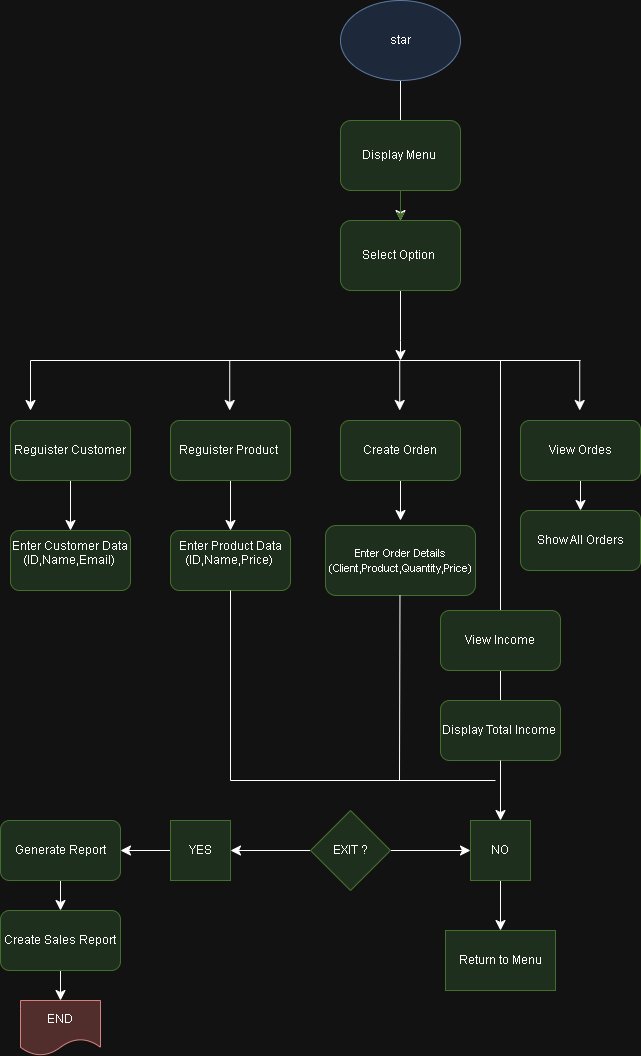

The diagram above was exported from draw.io. Its source (the exported page's mxGraphModel, read from the mxfile embedded in the PNG):
<mxGraphModel dx="872" dy="491" grid="1" gridSize="10" guides="1" tooltips="1" connect="1" arrows="1" fold="1" page="1" pageScale="1" pageWidth="850" pageHeight="1100" math="0" shadow="0">
  <root>
    <mxCell id="0" />
    <mxCell id="1" parent="0" />
    <mxCell id="d0i32YylLtK8hHgNnqJg-3" edge="1" parent="1" source="HRU8_b5qb1eLs_ugQy4_-1" style="edgeStyle=none;curved=1;rounded=0;orthogonalLoop=1;jettySize=auto;html=1;fontSize=12;startSize=8;endSize=8;" target="HRU8_b5qb1eLs_ugQy4_-6" value="">
      <mxGeometry relative="1" as="geometry" />
    </mxCell>
    <mxCell id="HRU8_b5qb1eLs_ugQy4_-1" parent="1" style="ellipse;whiteSpace=wrap;html=1;fillColor=#dae8fc;strokeColor=#6c8ebf;" value="star" vertex="1">
      <mxGeometry height="80" width="120" x="340" y="20" as="geometry" />
    </mxCell>
    <mxCell id="HRU8_b5qb1eLs_ugQy4_-33" edge="1" parent="1" source="HRU8_b5qb1eLs_ugQy4_-2" style="edgeStyle=orthogonalEdgeStyle;rounded=0;orthogonalLoop=1;jettySize=auto;html=1;fillColor=#d5e8d4;strokeColor=#82b366;" target="HRU8_b5qb1eLs_ugQy4_-6" value="">
      <mxGeometry relative="1" as="geometry" />
    </mxCell>
    <mxCell id="HRU8_b5qb1eLs_ugQy4_-2" parent="1" style="rounded=1;whiteSpace=wrap;html=1;fillColor=#d5e8d4;strokeColor=#82b366;" value="Display Menu&amp;nbsp;" vertex="1">
      <mxGeometry height="70" width="120" x="340" y="140" as="geometry" />
    </mxCell>
    <mxCell id="d0i32YylLtK8hHgNnqJg-13" edge="1" parent="1" source="HRU8_b5qb1eLs_ugQy4_-6" style="edgeStyle=none;curved=1;rounded=0;orthogonalLoop=1;jettySize=auto;html=1;fontSize=12;startSize=8;endSize=8;" value="">
      <mxGeometry relative="1" as="geometry">
        <Array as="points">
          <mxPoint x="400" y="360" />
        </Array>
        <mxPoint x="400" y="380" as="targetPoint" />
      </mxGeometry>
    </mxCell>
    <mxCell id="HRU8_b5qb1eLs_ugQy4_-6" parent="1" style="rounded=1;whiteSpace=wrap;html=1;fillColor=#d5e8d4;strokeColor=#82b366;" value="Select Option&amp;nbsp;" vertex="1">
      <mxGeometry height="70" width="120" x="340" y="240" as="geometry" />
    </mxCell>
    <mxCell id="d0i32YylLtK8hHgNnqJg-24" edge="1" parent="1" source="HRU8_b5qb1eLs_ugQy4_-7" style="edgeStyle=none;curved=1;rounded=0;orthogonalLoop=1;jettySize=auto;html=1;fontSize=12;startSize=8;endSize=8;" target="d0i32YylLtK8hHgNnqJg-23" value="">
      <mxGeometry relative="1" as="geometry" />
    </mxCell>
    <mxCell id="HRU8_b5qb1eLs_ugQy4_-7" parent="1" style="rounded=1;whiteSpace=wrap;html=1;fillColor=#d5e8d4;strokeColor=#82b366;" value="Reguister Customer" vertex="1">
      <mxGeometry height="60" width="120" x="10" y="440" as="geometry" />
    </mxCell>
    <mxCell id="d0i32YylLtK8hHgNnqJg-28" edge="1" parent="1" source="HRU8_b5qb1eLs_ugQy4_-8" style="edgeStyle=none;curved=1;rounded=0;orthogonalLoop=1;jettySize=auto;html=1;fontSize=12;startSize=8;endSize=8;" value="">
      <mxGeometry relative="1" as="geometry">
        <mxPoint x="400" y="540" as="targetPoint" />
      </mxGeometry>
    </mxCell>
    <mxCell id="HRU8_b5qb1eLs_ugQy4_-8" parent="1" style="rounded=1;whiteSpace=wrap;html=1;fillColor=#d5e8d4;strokeColor=#82b366;" value="Create Orden" vertex="1">
      <mxGeometry height="60" width="120" x="340" y="440" as="geometry" />
    </mxCell>
    <mxCell id="d0i32YylLtK8hHgNnqJg-32" edge="1" parent="1" source="HRU8_b5qb1eLs_ugQy4_-9" style="edgeStyle=none;curved=1;rounded=0;orthogonalLoop=1;jettySize=auto;html=1;exitX=0.5;exitY=1;exitDx=0;exitDy=0;entryX=0.5;entryY=0;entryDx=0;entryDy=0;fontSize=12;startSize=8;endSize=8;" target="d0i32YylLtK8hHgNnqJg-30">
      <mxGeometry relative="1" as="geometry" />
    </mxCell>
    <mxCell id="HRU8_b5qb1eLs_ugQy4_-9" parent="1" style="rounded=1;whiteSpace=wrap;html=1;fillColor=#d5e8d4;strokeColor=#82b366;container=1;" value="View Ordes" vertex="1">
      <mxGeometry height="60" width="120" x="520" y="440" as="geometry">
        <mxRectangle height="30" width="100" x="520" y="420" as="alternateBounds" />
      </mxGeometry>
    </mxCell>
    <mxCell id="d0i32YylLtK8hHgNnqJg-26" edge="1" parent="1" source="HRU8_b5qb1eLs_ugQy4_-16" style="edgeStyle=none;curved=1;rounded=0;orthogonalLoop=1;jettySize=auto;html=1;fontSize=12;startSize=8;endSize=8;" target="d0i32YylLtK8hHgNnqJg-25" value="">
      <mxGeometry relative="1" as="geometry" />
    </mxCell>
    <mxCell id="HRU8_b5qb1eLs_ugQy4_-16" parent="1" style="rounded=1;whiteSpace=wrap;html=1;fillColor=#d5e8d4;strokeColor=#82b366;" value="Reguister Product&amp;nbsp;" vertex="1">
      <mxGeometry height="60" width="120" x="170" y="440" as="geometry" />
    </mxCell>
    <mxCell id="d0i32YylLtK8hHgNnqJg-1" edge="1" parent="1" source="HRU8_b5qb1eLs_ugQy4_-16" style="edgeStyle=none;curved=1;rounded=0;orthogonalLoop=1;jettySize=auto;html=1;exitX=0.5;exitY=0;exitDx=0;exitDy=0;fontSize=12;startSize=8;endSize=8;" target="HRU8_b5qb1eLs_ugQy4_-16">
      <mxGeometry relative="1" as="geometry" />
    </mxCell>
    <mxCell id="d0i32YylLtK8hHgNnqJg-33" edge="1" parent="1" source="d0i32YylLtK8hHgNnqJg-2" style="edgeStyle=none;curved=1;rounded=0;orthogonalLoop=1;jettySize=auto;html=1;exitX=0.5;exitY=1;exitDx=0;exitDy=0;entryX=0.5;entryY=0;entryDx=0;entryDy=0;fontSize=12;startSize=8;endSize=8;" target="d0i32YylLtK8hHgNnqJg-31">
      <mxGeometry relative="1" as="geometry" />
    </mxCell>
    <mxCell id="d0i32YylLtK8hHgNnqJg-2" parent="1" style="rounded=1;whiteSpace=wrap;html=1;fillColor=#d5e8d4;strokeColor=#82b366;" value="Generate Report" vertex="1">
      <mxGeometry height="60" width="120" y="840" as="geometry" />
    </mxCell>
    <mxCell id="d0i32YylLtK8hHgNnqJg-16" edge="1" parent="1" style="orthogonalLoop=1;jettySize=auto;html=1;rounded=0;fontSize=12;startSize=8;endSize=8;" value="">
      <mxGeometry relative="1" width="140" as="geometry">
        <mxPoint x="30" y="380" as="sourcePoint" />
        <mxPoint x="30" y="430" as="targetPoint" />
      </mxGeometry>
    </mxCell>
    <mxCell id="d0i32YylLtK8hHgNnqJg-18" edge="1" parent="1" style="orthogonalLoop=1;jettySize=auto;html=1;rounded=0;fontSize=12;startSize=8;endSize=8;" value="">
      <mxGeometry relative="1" width="140" as="geometry">
        <mxPoint x="229.23" y="380" as="sourcePoint" />
        <mxPoint x="229.23" y="430" as="targetPoint" />
      </mxGeometry>
    </mxCell>
    <mxCell id="d0i32YylLtK8hHgNnqJg-19" edge="1" parent="1" style="orthogonalLoop=1;jettySize=auto;html=1;rounded=0;fontSize=12;startSize=8;endSize=8;" value="">
      <mxGeometry relative="1" width="140" as="geometry">
        <mxPoint x="579.23" y="380" as="sourcePoint" />
        <mxPoint x="579.23" y="430" as="targetPoint" />
      </mxGeometry>
    </mxCell>
    <mxCell id="d0i32YylLtK8hHgNnqJg-21" edge="1" parent="1" style="endArrow=none;html=1;rounded=0;fontSize=12;startSize=8;endSize=8;curved=1;" value="">
      <mxGeometry height="50" relative="1" width="50" as="geometry">
        <mxPoint x="30" y="380" as="sourcePoint" />
        <mxPoint x="580" y="380" as="targetPoint" />
      </mxGeometry>
    </mxCell>
    <mxCell id="d0i32YylLtK8hHgNnqJg-22" edge="1" parent="1" style="orthogonalLoop=1;jettySize=auto;html=1;rounded=0;fontSize=12;startSize=8;endSize=8;" value="">
      <mxGeometry relative="1" width="140" as="geometry">
        <mxPoint x="399.23" y="380" as="sourcePoint" />
        <mxPoint x="399.23" y="430" as="targetPoint" />
      </mxGeometry>
    </mxCell>
    <mxCell id="d0i32YylLtK8hHgNnqJg-23" parent="1" style="whiteSpace=wrap;html=1;fillColor=#d5e8d4;strokeColor=#82b366;rounded=1;" value="Enter Customer Data&lt;div&gt;(ID,Name,Email)&amp;nbsp;&lt;div&gt;&lt;br&gt;&lt;/div&gt;&lt;/div&gt;" vertex="1">
      <mxGeometry height="60" width="120" x="10" y="550" as="geometry" />
    </mxCell>
    <mxCell id="d0i32YylLtK8hHgNnqJg-25" parent="1" style="whiteSpace=wrap;html=1;fillColor=#d5e8d4;strokeColor=#82b366;rounded=1;" value="Enter Product Data&lt;div&gt;(ID,Name,Price)&amp;nbsp;&lt;div&gt;&lt;br&gt;&lt;/div&gt;&lt;/div&gt;" vertex="1">
      <mxGeometry height="60" width="120" x="170" y="550" as="geometry" />
    </mxCell>
    <mxCell id="d0i32YylLtK8hHgNnqJg-29" parent="1" style="rounded=1;whiteSpace=wrap;html=1;fillColor=#d5e8d4;strokeColor=#82b366;" value="&lt;font style=&quot;font-size: 11px;&quot;&gt;Enter Order Details&lt;/font&gt;&lt;div&gt;&lt;font style=&quot;font-size: 11px;&quot;&gt;(Client,Product,Quantity,Price)&lt;/font&gt;&lt;/div&gt;" vertex="1">
      <mxGeometry height="70" width="150" x="325" y="545" as="geometry" />
    </mxCell>
    <mxCell id="d0i32YylLtK8hHgNnqJg-35" edge="1" parent="1" style="edgeStyle=none;curved=1;rounded=0;orthogonalLoop=1;jettySize=auto;html=1;fontSize=12;startSize=8;endSize=8;">
      <mxGeometry relative="1" as="geometry">
        <mxPoint x="499.99999999999983" y="380" as="sourcePoint" />
        <mxPoint x="500" y="650" as="targetPoint" />
      </mxGeometry>
    </mxCell>
    <mxCell id="d0i32YylLtK8hHgNnqJg-30" parent="1" style="rounded=1;whiteSpace=wrap;html=1;fillColor=#d5e8d4;strokeColor=#82b366;container=1;" value="Show All Orders" vertex="1">
      <mxGeometry height="60" width="120" x="520" y="530" as="geometry">
        <mxRectangle height="30" width="100" x="520" y="420" as="alternateBounds" />
      </mxGeometry>
    </mxCell>
    <mxCell id="d0i32YylLtK8hHgNnqJg-65" edge="1" parent="1" source="d0i32YylLtK8hHgNnqJg-31" style="edgeStyle=none;curved=1;rounded=0;orthogonalLoop=1;jettySize=auto;html=1;exitX=0.5;exitY=1;exitDx=0;exitDy=0;entryX=0.5;entryY=0;entryDx=0;entryDy=0;fontSize=12;startSize=8;endSize=8;" target="d0i32YylLtK8hHgNnqJg-64">
      <mxGeometry relative="1" as="geometry" />
    </mxCell>
    <mxCell id="d0i32YylLtK8hHgNnqJg-31" parent="1" style="rounded=1;whiteSpace=wrap;html=1;fillColor=#d5e8d4;strokeColor=#82b366;container=1;" value="Create Sales Report" vertex="1">
      <mxGeometry height="60" width="120" y="930" as="geometry">
        <mxRectangle height="30" width="100" x="520" y="420" as="alternateBounds" />
      </mxGeometry>
    </mxCell>
    <mxCell id="d0i32YylLtK8hHgNnqJg-38" edge="1" parent="1" source="d0i32YylLtK8hHgNnqJg-36" style="edgeStyle=none;curved=1;rounded=0;orthogonalLoop=1;jettySize=auto;html=1;exitX=0.5;exitY=1;exitDx=0;exitDy=0;fontSize=12;startSize=8;endSize=8;">
      <mxGeometry relative="1" as="geometry">
        <mxPoint x="500" y="760" as="targetPoint" />
      </mxGeometry>
    </mxCell>
    <mxCell id="d0i32YylLtK8hHgNnqJg-36" parent="1" style="rounded=1;whiteSpace=wrap;html=1;fillColor=#d5e8d4;strokeColor=#82b366;container=1;" value="View Income" vertex="1">
      <mxGeometry height="60" width="120" x="440" y="630" as="geometry">
        <mxRectangle height="30" width="100" x="520" y="420" as="alternateBounds" />
      </mxGeometry>
    </mxCell>
    <mxCell id="d0i32YylLtK8hHgNnqJg-40" edge="1" parent="1" source="d0i32YylLtK8hHgNnqJg-50" style="edgeStyle=none;curved=1;rounded=0;orthogonalLoop=1;jettySize=auto;html=1;exitX=0.5;exitY=1;exitDx=0;exitDy=0;fontSize=12;startSize=8;endSize=8;">
      <mxGeometry relative="1" as="geometry">
        <mxPoint x="500" y="890" as="targetPoint" />
      </mxGeometry>
    </mxCell>
    <mxCell id="d0i32YylLtK8hHgNnqJg-37" parent="1" style="rounded=1;whiteSpace=wrap;html=1;fillColor=#d5e8d4;strokeColor=#82b366;container=1;" value="Display Total Income&amp;nbsp;" vertex="1">
      <mxGeometry height="60" width="120" x="440" y="720" as="geometry">
        <mxRectangle height="30" width="100" x="520" y="420" as="alternateBounds" />
      </mxGeometry>
    </mxCell>
    <mxCell id="d0i32YylLtK8hHgNnqJg-49" edge="1" parent="1" source="d0i32YylLtK8hHgNnqJg-42" style="edgeStyle=none;curved=1;rounded=0;orthogonalLoop=1;jettySize=auto;html=1;fontSize=12;startSize=8;endSize=8;" target="d0i32YylLtK8hHgNnqJg-48" value="">
      <mxGeometry relative="1" as="geometry" />
    </mxCell>
    <mxCell id="d0i32YylLtK8hHgNnqJg-51" edge="1" parent="1" source="d0i32YylLtK8hHgNnqJg-42" style="edgeStyle=none;curved=1;rounded=0;orthogonalLoop=1;jettySize=auto;html=1;fontSize=12;startSize=8;endSize=8;" target="d0i32YylLtK8hHgNnqJg-50" value="">
      <mxGeometry relative="1" as="geometry" />
    </mxCell>
    <mxCell id="d0i32YylLtK8hHgNnqJg-42" parent="1" style="rhombus;whiteSpace=wrap;html=1;fillColor=#d5e8d4;strokeColor=#82b366;" value="EXIT ?" vertex="1">
      <mxGeometry height="80" width="80" x="310" y="830" as="geometry" />
    </mxCell>
    <mxCell id="d0i32YylLtK8hHgNnqJg-66" edge="1" parent="1" source="d0i32YylLtK8hHgNnqJg-48" style="edgeStyle=none;curved=1;rounded=0;orthogonalLoop=1;jettySize=auto;html=1;fontSize=12;startSize=8;endSize=8;" target="d0i32YylLtK8hHgNnqJg-2" value="">
      <mxGeometry relative="1" as="geometry" />
    </mxCell>
    <mxCell id="d0i32YylLtK8hHgNnqJg-48" parent="1" style="whiteSpace=wrap;html=1;fillColor=#d5e8d4;strokeColor=#82b366;" value="YES" vertex="1">
      <mxGeometry height="60" width="60" x="170" y="840" as="geometry" />
    </mxCell>
    <mxCell id="d0i32YylLtK8hHgNnqJg-57" edge="1" parent="1" source="d0i32YylLtK8hHgNnqJg-50" style="edgeStyle=none;curved=1;rounded=0;orthogonalLoop=1;jettySize=auto;html=1;fontSize=12;startSize=8;endSize=8;" target="d0i32YylLtK8hHgNnqJg-54" value="">
      <mxGeometry relative="1" as="geometry" />
    </mxCell>
    <mxCell id="d0i32YylLtK8hHgNnqJg-54" parent="1" style="rounded=0;whiteSpace=wrap;html=1;fillColor=#d5e8d4;strokeColor=#82b366;" value="Return to Menu" vertex="1">
      <mxGeometry height="60" width="110" x="445" y="950" as="geometry" />
    </mxCell>
    <mxCell id="d0i32YylLtK8hHgNnqJg-58" edge="1" parent="1" style="endArrow=none;html=1;rounded=0;fontSize=12;startSize=8;endSize=8;curved=1;entryX=0.5;entryY=1;entryDx=0;entryDy=0;" target="d0i32YylLtK8hHgNnqJg-25" value="">
      <mxGeometry height="50" relative="1" width="50" as="geometry">
        <mxPoint x="230" y="800" as="sourcePoint" />
        <mxPoint x="260" y="660" as="targetPoint" />
      </mxGeometry>
    </mxCell>
    <mxCell id="d0i32YylLtK8hHgNnqJg-59" edge="1" parent="1" style="endArrow=none;html=1;rounded=0;fontSize=12;startSize=8;endSize=8;curved=1;entryX=0.5;entryY=1;entryDx=0;entryDy=0;" value="">
      <mxGeometry height="50" relative="1" width="50" as="geometry">
        <mxPoint x="399" y="800" as="sourcePoint" />
        <mxPoint x="399.47" y="615" as="targetPoint" />
      </mxGeometry>
    </mxCell>
    <mxCell id="d0i32YylLtK8hHgNnqJg-60" edge="1" parent="1" style="endArrow=none;html=1;rounded=0;fontSize=12;startSize=8;endSize=8;curved=1;" value="">
      <mxGeometry height="50" relative="1" width="50" as="geometry">
        <mxPoint x="230" y="800" as="sourcePoint" />
        <mxPoint x="495" y="800" as="targetPoint" />
      </mxGeometry>
    </mxCell>
    <mxCell id="d0i32YylLtK8hHgNnqJg-63" edge="1" parent="1" source="d0i32YylLtK8hHgNnqJg-37" style="edgeStyle=none;curved=1;rounded=0;orthogonalLoop=1;jettySize=auto;html=1;exitX=0.5;exitY=1;exitDx=0;exitDy=0;fontSize=12;startSize=8;endSize=8;" target="d0i32YylLtK8hHgNnqJg-50" value="">
      <mxGeometry relative="1" as="geometry">
        <mxPoint x="500" y="780" as="sourcePoint" />
        <mxPoint x="500" y="890" as="targetPoint" />
      </mxGeometry>
    </mxCell>
    <mxCell id="d0i32YylLtK8hHgNnqJg-50" parent="1" style="whiteSpace=wrap;html=1;fillColor=#d5e8d4;strokeColor=#82b366;" value="NO" vertex="1">
      <mxGeometry height="60" width="60" x="470" y="840" as="geometry" />
    </mxCell>
    <mxCell id="d0i32YylLtK8hHgNnqJg-64" parent="1" style="shape=document;whiteSpace=wrap;html=1;boundedLbl=1;fillColor=#f8cecc;strokeColor=#b85450;" value="END" vertex="1">
      <mxGeometry height="55" width="80" x="20" y="1020" as="geometry" />
    </mxCell>
  </root>
</mxGraphModel>